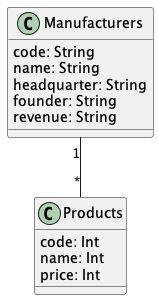

The diagram above was rendered by PlantUML. Its source (embedded in the PNG):
@startuml "Manufactory1"


class Manufacturers{
  code: String
  name: String
  headquarter: String
  founder: String
  revenue: String
}

class Products{
  code: Int
  name: Int
  price: Int
}



Manufacturers "1" -- "*" Products


@enduml